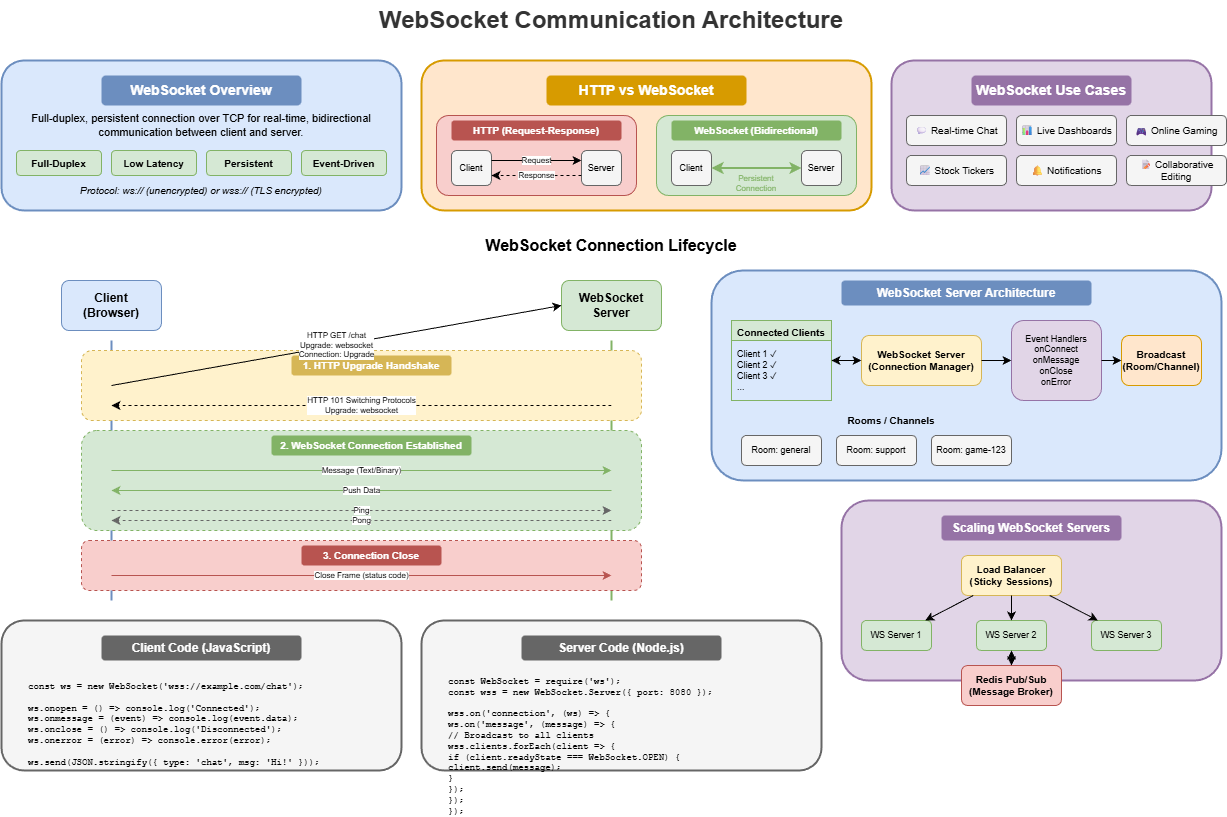

The diagram above was exported from draw.io. Its source (the exported page's mxGraphModel, read from the mxfile embedded in the PNG):
<mxGraphModel dx="2566" dy="1139" grid="1" gridSize="10" guides="1" tooltips="1" connect="1" arrows="1" fold="1" page="1" pageScale="1" pageWidth="1400" pageHeight="900" math="0" shadow="0">
  <root>
    <mxCell id="0" />
    <mxCell id="1" parent="0" />
    <mxCell id="title" value="WebSocket Communication Architecture" style="text;html=1;strokeColor=none;fillColor=none;align=center;verticalAlign=middle;whiteSpace=wrap;rounded=0;fontSize=24;fontStyle=1;fontColor=#333333;" parent="1" vertex="1">
      <mxGeometry x="400" y="20" width="500" height="40" as="geometry" />
    </mxCell>
    <mxCell id="overview-box" value="" style="rounded=1;whiteSpace=wrap;html=1;fillColor=#dae8fc;strokeColor=#6c8ebf;strokeWidth=2;" parent="1" vertex="1">
      <mxGeometry x="40" y="80" width="400" height="150" as="geometry" />
    </mxCell>
    <mxCell id="overview-title" value="WebSocket Overview" style="text;html=1;strokeColor=none;fillColor=#6c8ebf;align=center;verticalAlign=middle;whiteSpace=wrap;rounded=1;fontSize=14;fontStyle=1;fontColor=#ffffff;" parent="1" vertex="1">
      <mxGeometry x="140" y="95" width="200" height="30" as="geometry" />
    </mxCell>
    <mxCell id="ov-desc" value="Full-duplex, persistent connection over TCP for real-time, bidirectional communication between client and server." style="text;html=1;strokeColor=none;fillColor=none;align=center;verticalAlign=middle;whiteSpace=wrap;rounded=0;fontSize=11;" parent="1" vertex="1">
      <mxGeometry x="55" y="130" width="370" height="30" as="geometry" />
    </mxCell>
    <mxCell id="ov1" value="Full-Duplex" style="rounded=1;whiteSpace=wrap;html=1;fillColor=#d5e8d4;strokeColor=#82b366;fontSize=10;fontStyle=1;" parent="1" vertex="1">
      <mxGeometry x="55" y="170" width="85" height="25" as="geometry" />
    </mxCell>
    <mxCell id="ov2" value="Low Latency" style="rounded=1;whiteSpace=wrap;html=1;fillColor=#d5e8d4;strokeColor=#82b366;fontSize=10;fontStyle=1;" parent="1" vertex="1">
      <mxGeometry x="150" y="170" width="85" height="25" as="geometry" />
    </mxCell>
    <mxCell id="ov3" value="Persistent" style="rounded=1;whiteSpace=wrap;html=1;fillColor=#d5e8d4;strokeColor=#82b366;fontSize=10;fontStyle=1;" parent="1" vertex="1">
      <mxGeometry x="245" y="170" width="85" height="25" as="geometry" />
    </mxCell>
    <mxCell id="ov4" value="Event-Driven" style="rounded=1;whiteSpace=wrap;html=1;fillColor=#d5e8d4;strokeColor=#82b366;fontSize=10;fontStyle=1;" parent="1" vertex="1">
      <mxGeometry x="340" y="170" width="85" height="25" as="geometry" />
    </mxCell>
    <mxCell id="ov-protocol" value="Protocol: ws:// (unencrypted) or wss:// (TLS encrypted)" style="text;html=1;strokeColor=none;fillColor=none;align=center;verticalAlign=middle;whiteSpace=wrap;rounded=0;fontSize=10;fontStyle=2;" parent="1" vertex="1">
      <mxGeometry x="55" y="200" width="370" height="20" as="geometry" />
    </mxCell>
    <mxCell id="compare-box" value="" style="rounded=1;whiteSpace=wrap;html=1;fillColor=#ffe6cc;strokeColor=#d79b00;strokeWidth=2;" parent="1" vertex="1">
      <mxGeometry x="460" y="80" width="450" height="150" as="geometry" />
    </mxCell>
    <mxCell id="compare-title" value="HTTP vs WebSocket" style="text;html=1;strokeColor=none;fillColor=#d79b00;align=center;verticalAlign=middle;whiteSpace=wrap;rounded=1;fontSize=14;fontStyle=1;fontColor=#ffffff;" parent="1" vertex="1">
      <mxGeometry x="585" y="95" width="200" height="30" as="geometry" />
    </mxCell>
    <mxCell id="http-box" value="" style="rounded=1;whiteSpace=wrap;html=1;fillColor=#f8cecc;strokeColor=#b85450;" parent="1" vertex="1">
      <mxGeometry x="475" y="135" width="200" height="80" as="geometry" />
    </mxCell>
    <mxCell id="http-title" value="HTTP (Request-Response)" style="text;html=1;strokeColor=none;fillColor=#b85450;align=center;verticalAlign=middle;whiteSpace=wrap;rounded=1;fontSize=10;fontStyle=1;fontColor=#ffffff;" parent="1" vertex="1">
      <mxGeometry x="490" y="140" width="170" height="20" as="geometry" />
    </mxCell>
    <mxCell id="http-c" value="Client" style="rounded=1;whiteSpace=wrap;html=1;fillColor=#f5f5f5;strokeColor=#666666;fontSize=9;" parent="1" vertex="1">
      <mxGeometry x="490" y="170" width="40" height="35" as="geometry" />
    </mxCell>
    <mxCell id="http-s" value="Server" style="rounded=1;whiteSpace=wrap;html=1;fillColor=#f5f5f5;strokeColor=#666666;fontSize=9;" parent="1" vertex="1">
      <mxGeometry x="620" y="170" width="40" height="35" as="geometry" />
    </mxCell>
    <mxCell id="http-arr1" value="Request" style="endArrow=classic;html=1;fontSize=8;" parent="1" edge="1">
      <mxGeometry relative="1" as="geometry">
        <mxPoint x="530" y="180" as="sourcePoint" />
        <mxPoint x="620" y="180" as="targetPoint" />
      </mxGeometry>
    </mxCell>
    <mxCell id="http-arr2" value="Response" style="endArrow=classic;html=1;fontSize=8;dashed=1;" parent="1" edge="1">
      <mxGeometry relative="1" as="geometry">
        <mxPoint x="620" y="195" as="sourcePoint" />
        <mxPoint x="530" y="195" as="targetPoint" />
      </mxGeometry>
    </mxCell>
    <mxCell id="ws-box" value="" style="rounded=1;whiteSpace=wrap;html=1;fillColor=#d5e8d4;strokeColor=#82b366;" parent="1" vertex="1">
      <mxGeometry x="695" y="135" width="200" height="80" as="geometry" />
    </mxCell>
    <mxCell id="ws-title" value="WebSocket (Bidirectional)" style="text;html=1;strokeColor=none;fillColor=#82b366;align=center;verticalAlign=middle;whiteSpace=wrap;rounded=1;fontSize=10;fontStyle=1;fontColor=#ffffff;" parent="1" vertex="1">
      <mxGeometry x="710" y="140" width="170" height="20" as="geometry" />
    </mxCell>
    <mxCell id="ws-c" value="Client" style="rounded=1;whiteSpace=wrap;html=1;fillColor=#f5f5f5;strokeColor=#666666;fontSize=9;" parent="1" vertex="1">
      <mxGeometry x="710" y="170" width="40" height="35" as="geometry" />
    </mxCell>
    <mxCell id="ws-s" value="Server" style="rounded=1;whiteSpace=wrap;html=1;fillColor=#f5f5f5;strokeColor=#666666;fontSize=9;" parent="1" vertex="1">
      <mxGeometry x="840" y="170" width="40" height="35" as="geometry" />
    </mxCell>
    <mxCell id="ws-arr1" value="" style="endArrow=classic;startArrow=classic;html=1;fontSize=8;strokeColor=#82b366;strokeWidth=2;" parent="1" edge="1">
      <mxGeometry relative="1" as="geometry">
        <mxPoint x="750" y="187.5" as="sourcePoint" />
        <mxPoint x="840" y="187.5" as="targetPoint" />
      </mxGeometry>
    </mxCell>
    <mxCell id="ws-label" value="Persistent Connection" style="text;html=1;strokeColor=none;fillColor=none;align=center;verticalAlign=middle;whiteSpace=wrap;rounded=0;fontSize=8;fontColor=#82b366;" parent="1" vertex="1">
      <mxGeometry x="755" y="195" width="80" height="15" as="geometry" />
    </mxCell>
    <mxCell id="use-box" value="" style="rounded=1;whiteSpace=wrap;html=1;fillColor=#e1d5e7;strokeColor=#9673a6;strokeWidth=2;" parent="1" vertex="1">
      <mxGeometry x="930" y="80" width="320" height="150" as="geometry" />
    </mxCell>
    <mxCell id="use-title" value="WebSocket Use Cases" style="text;html=1;strokeColor=none;fillColor=#9673a6;align=center;verticalAlign=middle;whiteSpace=wrap;rounded=1;fontSize=14;fontStyle=1;fontColor=#ffffff;" parent="1" vertex="1">
      <mxGeometry x="1010" y="95" width="160" height="30" as="geometry" />
    </mxCell>
    <mxCell id="use1" value="💬 Real-time Chat" style="rounded=1;whiteSpace=wrap;html=1;fillColor=#f5f5f5;strokeColor=#666666;fontSize=10;" parent="1" vertex="1">
      <mxGeometry x="945" y="135" width="100" height="30" as="geometry" />
    </mxCell>
    <mxCell id="use2" value="📊 Live Dashboards" style="rounded=1;whiteSpace=wrap;html=1;fillColor=#f5f5f5;strokeColor=#666666;fontSize=10;" parent="1" vertex="1">
      <mxGeometry x="1055" y="135" width="100" height="30" as="geometry" />
    </mxCell>
    <mxCell id="use3" value="🎮 Online Gaming" style="rounded=1;whiteSpace=wrap;html=1;fillColor=#f5f5f5;strokeColor=#666666;fontSize=10;" parent="1" vertex="1">
      <mxGeometry x="1165" y="135" width="100" height="30" as="geometry" />
    </mxCell>
    <mxCell id="use4" value="📈 Stock Tickers" style="rounded=1;whiteSpace=wrap;html=1;fillColor=#f5f5f5;strokeColor=#666666;fontSize=10;" parent="1" vertex="1">
      <mxGeometry x="945" y="175" width="100" height="30" as="geometry" />
    </mxCell>
    <mxCell id="use5" value="🔔 Notifications" style="rounded=1;whiteSpace=wrap;html=1;fillColor=#f5f5f5;strokeColor=#666666;fontSize=10;" parent="1" vertex="1">
      <mxGeometry x="1055" y="175" width="100" height="30" as="geometry" />
    </mxCell>
    <mxCell id="use6" value="📝 Collaborative Editing" style="rounded=1;whiteSpace=wrap;html=1;fillColor=#f5f5f5;strokeColor=#666666;fontSize=10;" parent="1" vertex="1">
      <mxGeometry x="1165" y="175" width="100" height="30" as="geometry" />
    </mxCell>
    <mxCell id="lifecycle-title" value="WebSocket Connection Lifecycle" style="text;html=1;strokeColor=none;fillColor=none;align=center;verticalAlign=middle;whiteSpace=wrap;rounded=0;fontSize=16;fontStyle=1;" parent="1" vertex="1">
      <mxGeometry x="500" y="250" width="300" height="30" as="geometry" />
    </mxCell>
    <mxCell id="client" value="Client&#10;(Browser)" style="rounded=1;whiteSpace=wrap;html=1;fillColor=#dae8fc;strokeColor=#6c8ebf;fontSize=12;fontStyle=1;" parent="1" vertex="1">
      <mxGeometry x="100" y="300" width="100" height="50" as="geometry" />
    </mxCell>
    <mxCell id="server" value="WebSocket&#10;Server" style="rounded=1;whiteSpace=wrap;html=1;fillColor=#d5e8d4;strokeColor=#82b366;fontSize=12;fontStyle=1;" parent="1" vertex="1">
      <mxGeometry x="600" y="300" width="100" height="50" as="geometry" />
    </mxCell>
    <mxCell id="timeline-c" value="" style="endArrow=none;html=1;strokeWidth=2;strokeColor=#6c8ebf;" parent="1" edge="1">
      <mxGeometry relative="1" as="geometry">
        <mxPoint x="150" y="360" as="sourcePoint" />
        <mxPoint x="150" y="620" as="targetPoint" />
      </mxGeometry>
    </mxCell>
    <mxCell id="timeline-s" value="" style="endArrow=none;html=1;strokeWidth=2;strokeColor=#82b366;" parent="1" edge="1">
      <mxGeometry relative="1" as="geometry">
        <mxPoint x="650" y="360" as="sourcePoint" />
        <mxPoint x="650" y="620" as="targetPoint" />
      </mxGeometry>
    </mxCell>
    <mxCell id="handshake-box" value="" style="rounded=1;whiteSpace=wrap;html=1;fillColor=#fff2cc;strokeColor=#d6b656;strokeWidth=1;dashed=1;" parent="1" vertex="1">
      <mxGeometry x="120" y="370" width="560" height="70" as="geometry" />
    </mxCell>
    <mxCell id="handshake-label" value="1. HTTP Upgrade Handshake" style="text;html=1;strokeColor=none;fillColor=#d6b656;align=center;verticalAlign=middle;whiteSpace=wrap;rounded=1;fontSize=10;fontStyle=1;fontColor=#ffffff;" parent="1" vertex="1">
      <mxGeometry x="330" y="375" width="160" height="20" as="geometry" />
    </mxCell>
    <mxCell id="handshake-req" value="HTTP GET /chat&#10;Upgrade: websocket&#10;Connection: Upgrade" style="endArrow=classic;html=1;fontSize=8;entryX=0;entryY=0.5;entryDx=0;entryDy=0;" parent="1" target="server" edge="1">
      <mxGeometry relative="1" as="geometry">
        <mxPoint x="150" y="405" as="sourcePoint" />
        <mxPoint x="650" y="405" as="targetPoint" />
      </mxGeometry>
    </mxCell>
    <mxCell id="handshake-res" value="HTTP 101 Switching Protocols&#10;Upgrade: websocket" style="endArrow=classic;html=1;fontSize=8;dashed=1;" parent="1" edge="1">
      <mxGeometry relative="1" as="geometry">
        <mxPoint x="650" y="425" as="sourcePoint" />
        <mxPoint x="150" y="425" as="targetPoint" />
      </mxGeometry>
    </mxCell>
    <mxCell id="connected-box" value="" style="rounded=1;whiteSpace=wrap;html=1;fillColor=#d5e8d4;strokeColor=#82b366;strokeWidth=1;dashed=1;" parent="1" vertex="1">
      <mxGeometry x="120" y="450" width="560" height="100" as="geometry" />
    </mxCell>
    <mxCell id="connected-label" value="2. WebSocket Connection Established" style="text;html=1;strokeColor=none;fillColor=#82b366;align=center;verticalAlign=middle;whiteSpace=wrap;rounded=1;fontSize=10;fontStyle=1;fontColor=#ffffff;" parent="1" vertex="1">
      <mxGeometry x="310" y="455" width="200" height="20" as="geometry" />
    </mxCell>
    <mxCell id="msg1" value="Message (Text/Binary)" style="endArrow=classic;html=1;fontSize=8;strokeColor=#82b366;" parent="1" edge="1">
      <mxGeometry relative="1" as="geometry">
        <mxPoint x="150" y="490" as="sourcePoint" />
        <mxPoint x="650" y="490" as="targetPoint" />
      </mxGeometry>
    </mxCell>
    <mxCell id="msg2" value="Push Data" style="endArrow=classic;html=1;fontSize=8;strokeColor=#82b366;" parent="1" edge="1">
      <mxGeometry relative="1" as="geometry">
        <mxPoint x="650" y="510" as="sourcePoint" />
        <mxPoint x="150" y="510" as="targetPoint" />
      </mxGeometry>
    </mxCell>
    <mxCell id="msg3" value="Ping" style="endArrow=classic;html=1;fontSize=8;strokeColor=#666666;dashed=1;" parent="1" edge="1">
      <mxGeometry relative="1" as="geometry">
        <mxPoint x="150" y="530" as="sourcePoint" />
        <mxPoint x="650" y="530" as="targetPoint" />
      </mxGeometry>
    </mxCell>
    <mxCell id="msg4" value="Pong" style="endArrow=classic;html=1;fontSize=8;strokeColor=#666666;dashed=1;" parent="1" edge="1">
      <mxGeometry relative="1" as="geometry">
        <mxPoint x="650" y="540" as="sourcePoint" />
        <mxPoint x="150" y="540" as="targetPoint" />
      </mxGeometry>
    </mxCell>
    <mxCell id="close-box" value="" style="rounded=1;whiteSpace=wrap;html=1;fillColor=#f8cecc;strokeColor=#b85450;strokeWidth=1;dashed=1;" parent="1" vertex="1">
      <mxGeometry x="120" y="560" width="560" height="50" as="geometry" />
    </mxCell>
    <mxCell id="close-label" value="3. Connection Close" style="text;html=1;strokeColor=none;fillColor=#b85450;align=center;verticalAlign=middle;whiteSpace=wrap;rounded=1;fontSize=10;fontStyle=1;fontColor=#ffffff;" parent="1" vertex="1">
      <mxGeometry x="340" y="565" width="140" height="20" as="geometry" />
    </mxCell>
    <mxCell id="close-msg" value="Close Frame (status code)" style="endArrow=classic;html=1;fontSize=8;strokeColor=#b85450;" parent="1" edge="1">
      <mxGeometry relative="1" as="geometry">
        <mxPoint x="150" y="595" as="sourcePoint" />
        <mxPoint x="650" y="595" as="targetPoint" />
      </mxGeometry>
    </mxCell>
    <mxCell id="arch-box" value="" style="rounded=1;whiteSpace=wrap;html=1;fillColor=#dae8fc;strokeColor=#6c8ebf;strokeWidth=2;" parent="1" vertex="1">
      <mxGeometry x="750" y="290" width="510" height="210" as="geometry" />
    </mxCell>
    <mxCell id="arch-title" value="WebSocket Server Architecture" style="text;html=1;strokeColor=none;fillColor=#6c8ebf;align=center;verticalAlign=middle;whiteSpace=wrap;rounded=1;fontSize=12;fontStyle=1;fontColor=#ffffff;" parent="1" vertex="1">
      <mxGeometry x="880" y="300" width="250" height="25" as="geometry" />
    </mxCell>
    <mxCell id="clients" value="Connected Clients" style="swimlane;fontStyle=1;align=center;verticalAlign=top;childLayout=stackLayout;horizontal=1;startSize=20;horizontalStack=0;resizeParent=1;resizeParentMax=0;resizeLast=0;collapsible=0;marginBottom=0;fillColor=#d5e8d4;strokeColor=#82b366;fontSize=10;" parent="1" vertex="1">
      <mxGeometry x="770" y="340" width="100" height="80" as="geometry" />
    </mxCell>
    <mxCell id="clients-list" value="Client 1 ✓&#10;Client 2 ✓&#10;Client 3 ✓&#10;..." style="text;strokeColor=none;fillColor=none;align=left;verticalAlign=top;spacingLeft=4;spacingTop=2;overflow=hidden;rotatable=0;points=[[0,0.5],[1,0.5]];portConstraint=eastwest;fontSize=9;" parent="clients" vertex="1">
      <mxGeometry y="20" width="100" height="60" as="geometry" />
    </mxCell>
    <mxCell id="ws-server" value="WebSocket Server&#10;(Connection Manager)" style="rounded=1;whiteSpace=wrap;html=1;fillColor=#fff2cc;strokeColor=#d6b656;fontSize=10;fontStyle=1;" parent="1" vertex="1">
      <mxGeometry x="900" y="355" width="120" height="50" as="geometry" />
    </mxCell>
    <mxCell id="handler" value="Event Handlers&#10;onConnect&#10;onMessage&#10;onClose&#10;onError" style="rounded=1;whiteSpace=wrap;html=1;fillColor=#e1d5e7;strokeColor=#9673a6;fontSize=9;" parent="1" vertex="1">
      <mxGeometry x="1050" y="340" width="90" height="80" as="geometry" />
    </mxCell>
    <mxCell id="broadcast" value="Broadcast&#10;(Room/Channel)" style="rounded=1;whiteSpace=wrap;html=1;fillColor=#ffe6cc;strokeColor=#d79b00;fontSize=10;fontStyle=1;" parent="1" vertex="1">
      <mxGeometry x="1160" y="355" width="80" height="50" as="geometry" />
    </mxCell>
    <mxCell id="rooms-title" value="Rooms / Channels" style="text;html=1;strokeColor=none;fillColor=none;align=center;verticalAlign=middle;whiteSpace=wrap;rounded=0;fontSize=10;fontStyle=1;" parent="1" vertex="1">
      <mxGeometry x="880" y="430" width="100" height="20" as="geometry" />
    </mxCell>
    <mxCell id="room1" value="Room: general" style="rounded=1;whiteSpace=wrap;html=1;fillColor=#f5f5f5;strokeColor=#666666;fontSize=9;" parent="1" vertex="1">
      <mxGeometry x="780" y="455" width="80" height="30" as="geometry" />
    </mxCell>
    <mxCell id="room2" value="Room: support" style="rounded=1;whiteSpace=wrap;html=1;fillColor=#f5f5f5;strokeColor=#666666;fontSize=9;" parent="1" vertex="1">
      <mxGeometry x="875" y="455" width="80" height="30" as="geometry" />
    </mxCell>
    <mxCell id="room3" value="Room: game-123" style="rounded=1;whiteSpace=wrap;html=1;fillColor=#f5f5f5;strokeColor=#666666;fontSize=9;" parent="1" vertex="1">
      <mxGeometry x="970" y="455" width="80" height="30" as="geometry" />
    </mxCell>
    <mxCell id="arr-clients-server" value="" style="endArrow=classic;startArrow=classic;html=1;" parent="1" source="clients" target="ws-server" edge="1">
      <mxGeometry relative="1" as="geometry" />
    </mxCell>
    <mxCell id="arr-server-handler" value="" style="endArrow=classic;html=1;" parent="1" source="ws-server" target="handler" edge="1">
      <mxGeometry relative="1" as="geometry" />
    </mxCell>
    <mxCell id="arr-handler-broadcast" value="" style="endArrow=classic;html=1;" parent="1" source="handler" target="broadcast" edge="1">
      <mxGeometry relative="1" as="geometry" />
    </mxCell>
    <mxCell id="code-box" value="" style="rounded=1;whiteSpace=wrap;html=1;fillColor=#f5f5f5;strokeColor=#666666;strokeWidth=2;" parent="1" vertex="1">
      <mxGeometry x="40" y="640" width="400" height="150" as="geometry" />
    </mxCell>
    <mxCell id="code-title" value="Client Code (JavaScript)" style="text;html=1;strokeColor=none;fillColor=#666666;align=center;verticalAlign=middle;whiteSpace=wrap;rounded=1;fontSize=12;fontStyle=1;fontColor=#ffffff;" parent="1" vertex="1">
      <mxGeometry x="140" y="655" width="200" height="25" as="geometry" />
    </mxCell>
    <mxCell id="code-content" value="const ws = new WebSocket('wss://example.com/chat');&#10;&#10;ws.onopen = () =&gt; console.log('Connected');&#10;ws.onmessage = (event) =&gt; console.log(event.data);&#10;ws.onclose = () =&gt; console.log('Disconnected');&#10;ws.onerror = (error) =&gt; console.error(error);&#10;&#10;ws.send(JSON.stringify({ type: 'chat', msg: 'Hi!' }));" style="text;html=1;strokeColor=none;fillColor=none;align=left;verticalAlign=top;whiteSpace=wrap;rounded=0;fontSize=9;fontFamily=Courier New;spacingLeft=10;spacingTop=5;" parent="1" vertex="1">
      <mxGeometry x="55" y="690" width="370" height="90" as="geometry" />
    </mxCell>
    <mxCell id="server-code-box" value="" style="rounded=1;whiteSpace=wrap;html=1;fillColor=#f5f5f5;strokeColor=#666666;strokeWidth=2;" parent="1" vertex="1">
      <mxGeometry x="460" y="640" width="400" height="150" as="geometry" />
    </mxCell>
    <mxCell id="server-code-title" value="Server Code (Node.js)" style="text;html=1;strokeColor=none;fillColor=#666666;align=center;verticalAlign=middle;whiteSpace=wrap;rounded=1;fontSize=12;fontStyle=1;fontColor=#ffffff;" parent="1" vertex="1">
      <mxGeometry x="560" y="655" width="200" height="25" as="geometry" />
    </mxCell>
    <mxCell id="server-code-content" value="const WebSocket = require('ws');&#10;const wss = new WebSocket.Server({ port: 8080 });&#10;&#10;wss.on('connection', (ws) =&gt; {&#10;  ws.on('message', (message) =&gt; {&#10;    // Broadcast to all clients&#10;    wss.clients.forEach(client =&gt; {&#10;      if (client.readyState === WebSocket.OPEN) {&#10;        client.send(message);&#10;      }&#10;    });&#10;  });&#10;});" style="text;html=1;strokeColor=none;fillColor=none;align=left;verticalAlign=top;whiteSpace=wrap;rounded=0;fontSize=9;fontFamily=Courier New;spacingLeft=10;spacingTop=5;" parent="1" vertex="1">
      <mxGeometry x="475" y="685" width="370" height="100" as="geometry" />
    </mxCell>
    <mxCell id="scale-box" value="" style="rounded=1;whiteSpace=wrap;html=1;fillColor=#e1d5e7;strokeColor=#9673a6;strokeWidth=2;" parent="1" vertex="1">
      <mxGeometry x="880" y="520" width="380" height="180" as="geometry" />
    </mxCell>
    <mxCell id="scale-title" value="Scaling WebSocket Servers" style="text;html=1;strokeColor=none;fillColor=#9673a6;align=center;verticalAlign=middle;whiteSpace=wrap;rounded=1;fontSize=12;fontStyle=1;fontColor=#ffffff;" parent="1" vertex="1">
      <mxGeometry x="980" y="535" width="180" height="25" as="geometry" />
    </mxCell>
    <mxCell id="lb" value="Load Balancer&#10;(Sticky Sessions)" style="rounded=1;whiteSpace=wrap;html=1;fillColor=#fff2cc;strokeColor=#d6b656;fontSize=10;fontStyle=1;" parent="1" vertex="1">
      <mxGeometry x="1000" y="575" width="100" height="40" as="geometry" />
    </mxCell>
    <mxCell id="ws1" value="WS Server 1" style="rounded=1;whiteSpace=wrap;html=1;fillColor=#d5e8d4;strokeColor=#82b366;fontSize=9;" parent="1" vertex="1">
      <mxGeometry x="900" y="640" width="70" height="30" as="geometry" />
    </mxCell>
    <mxCell id="ws2" value="WS Server 2" style="rounded=1;whiteSpace=wrap;html=1;fillColor=#d5e8d4;strokeColor=#82b366;fontSize=9;" parent="1" vertex="1">
      <mxGeometry x="1015" y="640" width="70" height="30" as="geometry" />
    </mxCell>
    <mxCell id="ws3" value="WS Server 3" style="rounded=1;whiteSpace=wrap;html=1;fillColor=#d5e8d4;strokeColor=#82b366;fontSize=9;" parent="1" vertex="1">
      <mxGeometry x="1130" y="640" width="70" height="30" as="geometry" />
    </mxCell>
    <mxCell id="redis" value="Redis Pub/Sub&#10;(Message Broker)" style="rounded=1;whiteSpace=wrap;html=1;fillColor=#f8cecc;strokeColor=#b85450;fontSize=10;fontStyle=1;" parent="1" vertex="1">
      <mxGeometry x="1000" y="685" width="100" height="40" as="geometry" />
    </mxCell>
    <mxCell id="arr-lb-ws1" value="" style="endArrow=classic;html=1;" parent="1" source="lb" target="ws1" edge="1">
      <mxGeometry relative="1" as="geometry" />
    </mxCell>
    <mxCell id="arr-lb-ws2" value="" style="endArrow=classic;html=1;" parent="1" source="lb" target="ws2" edge="1">
      <mxGeometry relative="1" as="geometry" />
    </mxCell>
    <mxCell id="arr-lb-ws3" value="" style="endArrow=classic;html=1;" parent="1" source="lb" target="ws3" edge="1">
      <mxGeometry relative="1" as="geometry" />
    </mxCell>
    <mxCell id="arr-ws-redis" value="" style="endArrow=classic;startArrow=classic;html=1;" parent="1" source="ws2" target="redis" edge="1">
      <mxGeometry relative="1" as="geometry" />
    </mxCell>
  </root>
</mxGraphModel>